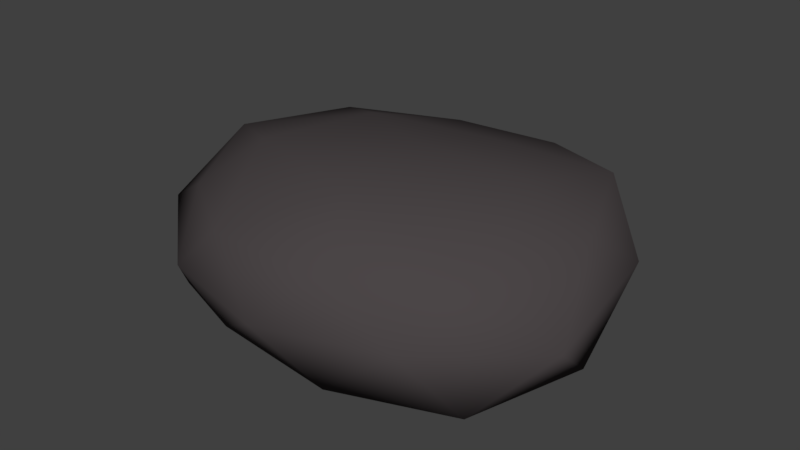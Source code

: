 # Source: rock2.blend  (saved by Blender 2.79.0; exported with 4.5.12 LTS)
import bpy
from mathutils import Matrix  # noqa: F401  (used for matrix-valued properties, if any)

bpy.ops.wm.read_factory_settings(use_empty=True)
scene = bpy.context.scene
scene.name = 'Scene'

# ---- collections
col_collection_1 = bpy.data.collections.new('Collection 1'); scene.collection.children.link(col_collection_1)

# ---- materials (node trees are filled in below, after node groups)
mat_material_002 = bpy.data.materials.new('Material.002')
mat_material_002.alpha_threshold = 0.0
mat_material_002.use_transparent_shadow = False
mat_material_002.diffuse_color = (0.07036, 0.06063, 0.06267, 1.0)
mat_material_002.roughness = 0.5
mat_material_002.specular_intensity = 0.09705

# ---- material node trees

# ---- world
world_world = bpy.data.worlds.new('World'); scene.world = world_world
world_world.color = (0.05088, 0.05088, 0.05088)
world_world.use_sun_shadow = False
world_world.sun_shadow_jitter_overblur = 0.0
world_world.cycles.sampling_method = 'MANUAL'

# ---- meshes
me_icosphere_001 = bpy.data.meshes.new('Icosphere.001')
me_icosphere_001.from_pydata([(0.03414, 0.03658, -0.6798), (0.7112, -0.5367, -0.489), (-0.2362, -0.6991, -0.3868), (-0.9024, -0.01227, -0.4834), (-0.2654, 0.7114, -0.402), (0.7161, 0.4733, -0.2946), (0.2586, -0.7204, 0.3907), (-0.6372, -0.4407, 0.3422), (-0.7042, 0.4928, 0.3808), (0.2281, 0.6987, 0.4086), (0.8017, 0.03008, 0.4728), (0.04624, -0.003041, 0.8114), (0.4335, -0.2904, -0.7471), (0.2486, -0.7101, -0.4873), (-0.127, -0.3938, -0.6207), (0.4355, 0.3088, -0.6801), (0.8367, -0.00913, -0.5461), (-0.686, -0.4958, -0.5468), (-0.469, 0.0144, -0.6373), (-0.6877, 0.4752, -0.5574), (-0.1439, 0.4484, -0.6831), (0.2304, 0.6406, -0.3874), (0.8603, 0.2796, 0.1038), (0.9261, -0.3146, -0.02971), (0.5053, -0.6535, -0.04376), (0.01942, -0.8224, -0.03905), (-0.4954, -0.6865, -0.06827), (-0.9403, -0.308, -0.04758), (-0.952, 0.2835, -0.04189), (-0.5597, 0.7446, -0.04021), (-0.01674, 0.8405, 0.02357), (0.5162, 0.7108, 0.1479), (0.6386, -0.4085, 0.4828), (-0.2205, -0.7281, 0.4453), (-0.8492, -0.001918, 0.451), (-0.241, 0.685, 0.3758), (0.6386, 0.4478, 0.5607), (0.5197, 0.03087, 0.7397), (0.1528, -0.4718, 0.8032), (-0.4149, -0.3033, 0.7558), (-0.3751, 0.2726, 0.6323), (0.166, 0.3846, 0.6112)], [], [(0, 12, 14), (1, 12, 16), (0, 14, 18), (0, 18, 20), (0, 20, 15), (1, 16, 23), (2, 13, 25), (3, 17, 27), (4, 19, 29), (5, 21, 31), (1, 23, 24), (2, 25, 26), (3, 27, 28), (4, 29, 30), (5, 31, 22), (6, 32, 38), (7, 33, 39), (8, 34, 40), (9, 35, 41), (10, 36, 37), (14, 13, 2), (14, 12, 13), (12, 1, 13), (16, 15, 5), (16, 12, 15), (12, 0, 15), (18, 17, 3), (18, 14, 17), (14, 2, 17), (20, 19, 4), (20, 18, 19), (18, 3, 19), (15, 21, 5), (15, 20, 21), (20, 4, 21), (23, 22, 10), (23, 16, 22), (16, 5, 22), (25, 24, 6), (25, 13, 24), (13, 1, 24), (27, 26, 7), (27, 17, 26), (17, 2, 26), (29, 28, 8), (29, 19, 28), (19, 3, 28), (31, 30, 9), (31, 21, 30), (21, 4, 30), (24, 32, 6), (24, 23, 32), (23, 10, 32), (26, 33, 7), (26, 25, 33), (25, 6, 33), (28, 34, 8), (28, 27, 34), (27, 7, 34), (30, 35, 9), (30, 29, 35), (29, 8, 35), (22, 36, 10), (22, 31, 36), (31, 9, 36), (38, 37, 11), (38, 32, 37), (32, 10, 37), (39, 38, 11), (39, 33, 38), (33, 6, 38), (40, 39, 11), (40, 34, 39), (34, 7, 39), (41, 40, 11), (41, 35, 40), (35, 8, 40), (37, 41, 11), (37, 36, 41), (36, 9, 41)])
me_icosphere_001.polygons.foreach_set('use_smooth', [True] * 80)
_uv = me_icosphere_001.uv_layers.new(name='UVMap')
_uv.uv.foreach_set('vector', [0.5739, 0.2403, 0.5165, 0.3645, 0.4527, 0.2252, 0.4654, 0.4447, 0.5165, 0.3645, 0.6092, 0.4444, 0.5739, 0.2403, 0.4527, 0.2252, 0.5362, 0.1125, 0.5739, 0.2403, 0.5362, 0.1125, 0.6682, 0.1688, 0.5739, 0.2403, 0.6682, 0.1688, 0.6683, 0.3252, 0.7109, 0.4447, 0.8403, 0.4578, 0.7295, 0.5731, 0.3205, 0.1575, 0.3631, 0.2807, 0.2614, 0.2235, 0.9217, 0.1356, 0.9988, 0.2411, 0.8507, 0.2553, 0.6063, 0.7059, 0.665, 0.8118, 0.5149, 0.787, 0.5805, 0.4447, 0.6006, 0.5744, 0.4555, 0.505, 0.3609, 0.4088, 0.2354, 0.4829, 0.2613, 0.3573, 0.3205, 0.1575, 0.2614, 0.2235, 0.2345, 0.09637, 0.9217, 0.1356, 0.8507, 0.2553, 0.7826, 0.1149, 0.6063, 0.7059, 0.5149, 0.787, 0.4864, 0.6463, 0.9542, 0.5505, 1.0, 0.6798, 0.8752, 0.641, 0.1572, 0.2975, 0.1144, 0.4124, 0.02819, 0.2891, 0.105, 0.07847, 0.1278, 0.174, 0.0, 0.1496, 0.2012, 0.8367, 0.06838, 0.8422, 0.1499, 0.7261, 0.3168, 0.6129, 0.2814, 0.7315, 0.219, 0.5983, 0.7948, 0.7229, 0.9039, 0.7703, 0.7952, 0.7947, 0.4527, 0.2252, 0.3924, 0.3378, 0.3631, 0.2112, 0.4527, 0.2252, 0.5165, 0.3645, 0.3924, 0.3378, 0.5165, 0.3645, 0.4654, 0.4447, 0.3924, 0.3378, 0.8403, 0.4578, 0.9496, 0.445, 0.9542, 0.5505, 0.6092, 0.4444, 0.5165, 0.3645, 0.6683, 0.3252, 0.5165, 0.3645, 0.5739, 0.2403, 0.6683, 0.3252, 0.5362, 0.1125, 0.3905, 0.08751, 0.4993, 0.0, 0.5362, 0.1125, 0.4527, 0.2252, 0.3905, 0.08751, 0.4527, 0.2252, 0.3631, 0.2112, 0.3905, 0.08751, 0.6922, 0.6672, 0.665, 0.8118, 0.6063, 0.7059, 0.6682, 0.1688, 0.5362, 0.1125, 0.6387, 0.02545, 0.5362, 0.1125, 0.4993, 0.0, 0.6387, 0.02545, 0.6925, 0.5124, 0.6006, 0.5744, 0.5805, 0.4447, 0.6925, 0.5124, 0.6922, 0.6672, 0.6006, 0.5744, 0.6922, 0.6672, 0.6063, 0.7059, 0.6006, 0.5744, 0.7295, 0.5731, 0.8752, 0.641, 0.7948, 0.7229, 0.7295, 0.5731, 0.8403, 0.4578, 0.8752, 0.641, 0.8403, 0.4578, 0.9542, 0.5505, 0.8752, 0.641, 0.2614, 0.2235, 0.2613, 0.3573, 0.1572, 0.2975, 0.2614, 0.2235, 0.3631, 0.2807, 0.2613, 0.3573, 0.3631, 0.2807, 0.3609, 0.4088, 0.2613, 0.3573, 0.1713, 0.0, 0.2345, 0.09637, 0.105, 0.07847, 0.8507, 0.2553, 0.9988, 0.2411, 0.9142, 0.3376, 0.3194, 0.04834, 0.3205, 0.1575, 0.2345, 0.09637, 0.7446, 0.0, 0.7826, 0.1149, 0.6683, 0.1089, 0.7446, 0.0, 0.8922, 0.008256, 0.7826, 0.1149, 0.8922, 0.008256, 0.9217, 0.1356, 0.7826, 0.1149, 0.4555, 0.505, 0.4864, 0.6463, 0.3926, 0.5829, 0.4555, 0.505, 0.6006, 0.5744, 0.4864, 0.6463, 0.6006, 0.5744, 0.6063, 0.7059, 0.4864, 0.6463, 0.2613, 0.3573, 0.1144, 0.4124, 0.1572, 0.2975, 0.2613, 0.3573, 0.2354, 0.4829, 0.1144, 0.4124, 0.7295, 0.5731, 0.7948, 0.7229, 0.6925, 0.7029, 0.2345, 0.09637, 0.1278, 0.174, 0.105, 0.07847, 0.2345, 0.09637, 0.2614, 0.2235, 0.1278, 0.174, 0.2614, 0.2235, 0.1572, 0.2975, 0.1278, 0.174, 0.7826, 0.1149, 0.702, 0.2367, 0.6683, 0.1089, 0.7826, 0.1149, 0.8507, 0.2553, 0.702, 0.2367, 0.8507, 0.2553, 0.7847, 0.3266, 0.702, 0.2367, 0.4864, 0.6463, 0.4076, 0.7058, 0.3926, 0.5829, 0.4864, 0.6463, 0.5149, 0.787, 0.4076, 0.7058, 0.3126, 0.8422, 0.2012, 0.8367, 0.2814, 0.7315, 0.8752, 0.641, 0.9039, 0.7703, 0.7948, 0.7229, 0.8752, 0.641, 1.0, 0.6798, 0.9039, 0.7703, 0.4555, 0.505, 0.3926, 0.5829, 0.3631, 0.4721, 0.0, 0.5438, 0.1508, 0.4829, 0.09998, 0.5944, 0.02819, 0.2891, 0.1144, 0.4124, 0.0003374, 0.4073, 0.1144, 0.4124, 0.07368, 0.4758, 0.0003374, 0.4073, 0.0008936, 0.6975, 0.0, 0.5438, 0.09998, 0.5944, 0.0, 0.1496, 0.1278, 0.174, 0.02819, 0.2891, 0.1278, 0.174, 0.1572, 0.2975, 0.02819, 0.2891, 0.1499, 0.7261, 0.0008936, 0.6975, 0.09998, 0.5944, 0.1499, 0.7261, 0.06838, 0.8422, 0.0008936, 0.6975, 0.702, 0.2367, 0.7847, 0.3266, 0.6797, 0.337, 0.219, 0.5983, 0.1499, 0.7261, 0.09998, 0.5944, 0.219, 0.5983, 0.2814, 0.7315, 0.1499, 0.7261, 0.2814, 0.7315, 0.2012, 0.8367, 0.1499, 0.7261, 0.1508, 0.4829, 0.219, 0.5983, 0.09998, 0.5944, 0.1508, 0.4829, 0.2745, 0.4871, 0.219, 0.5983, 0.2745, 0.4871, 0.3168, 0.6129, 0.219, 0.5983])
me_icosphere_001.materials.append(mat_material_002)
me_icosphere_001.use_remesh_preserve_volume = False
me_icosphere_001.use_remesh_preserve_attributes = False
me_icosphere_001.use_mirror_vertex_groups = False
me_icosphere_001.update()

# ---- objects
ob_icosphere_001 = bpy.data.objects.new('Icosphere.001', me_icosphere_001)

# ---- transforms, parenting, visibility, modifiers, constraints
ob_icosphere_001.location = (0.0, 0.0, 2.98e-08)
ob_icosphere_001.scale = (1.508, 1.508, 0.7301)
ob_icosphere_001.lineart.crease_threshold = 0.0

# ---- collection membership
col_collection_1.objects.link(ob_icosphere_001)

# ---- scene / render settings (as saved in the file)
scene.frame_start = 1; scene.frame_end = 250; scene.frame_set(1)
scene.render.engine = 'BLENDER_EEVEE_NEXT'
scene.render.resolution_percentage = 50
scene.render.dither_intensity = 0.0
scene.cycles.use_denoising = False
scene.cycles.samples = 128
scene.cycles.sampling_pattern = 'TABULATED_SOBOL'
scene.cycles.use_adaptive_sampling = False
scene.cycles.use_light_tree = False
scene.cycles.blur_glossy = 0.0
scene.cycles.sample_clamp_indirect = 0.0
scene.view_settings.view_transform = 'Standard'
bpy.context.view_layer.update()

# ---- added for rendering (the .blend has no active camera and no usable light): camera, sun
cam_auto = bpy.data.cameras.new('AutoCamera')
cam_auto.lens = 50.0
cam_auto.sensor_width = 36.0
cam_auto.clip_end = 1000.0
ob_auto_camera = bpy.data.objects.new('AutoCamera', cam_auto)
scene.collection.objects.link(ob_auto_camera)
ob_auto_camera.location = (3.63532, -4.37219, 2.94732)
ob_auto_camera.rotation_euler = (1.09748, -7.21219e-08, 0.694738)
scene.camera = ob_auto_camera
light_auto_sun = bpy.data.lights.new('AutoSun', 'SUN')
light_auto_sun.energy = 3.0
light_auto_sun.angle = 0.0523599
ob_auto_sun = bpy.data.objects.new('AutoSun', light_auto_sun)
scene.collection.objects.link(ob_auto_sun)
ob_auto_sun.rotation_euler = (0.872665, 0.174533, 0.523599)
bpy.context.view_layer.update()
